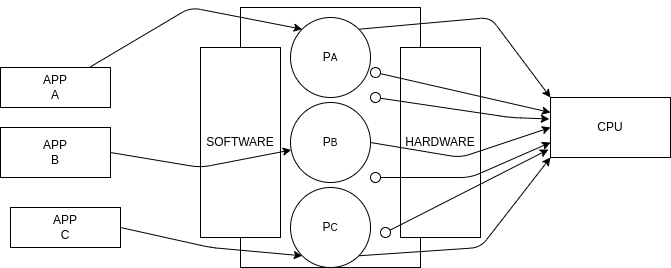

The diagram above was exported from draw.io. Its source (the exported page's mxGraphModel, read from the mxfile embedded in the PNG):
<mxGraphModel dx="792" dy="428" grid="1" gridSize="10" guides="1" tooltips="1" connect="1" arrows="1" fold="1" page="1" pageScale="1" pageWidth="827" pageHeight="1169" math="0" shadow="0">
  <root>
    <mxCell id="0" />
    <mxCell id="1" parent="0" />
    <mxCell id="2" value="APP&lt;div&gt;A&lt;/div&gt;" style="whiteSpace=wrap;html=1;" vertex="1" parent="1">
      <mxGeometry x="120" y="100" width="110" height="40" as="geometry" />
    </mxCell>
    <mxCell id="4" value="APP&lt;div&gt;C&lt;/div&gt;" style="whiteSpace=wrap;html=1;" vertex="1" parent="1">
      <mxGeometry x="130" y="240" width="110" height="40" as="geometry" />
    </mxCell>
    <mxCell id="7" value="APP&lt;div&gt;B&lt;/div&gt;" style="whiteSpace=wrap;html=1;" vertex="1" parent="1">
      <mxGeometry x="120" y="160" width="110" height="50" as="geometry" />
    </mxCell>
    <mxCell id="13" value="" style="whiteSpace=wrap;html=1;" vertex="1" parent="1">
      <mxGeometry x="360" y="40" width="180" height="260" as="geometry" />
    </mxCell>
    <mxCell id="14" value="HARDWARE" style="whiteSpace=wrap;html=1;" vertex="1" parent="1">
      <mxGeometry x="520" y="80" width="80" height="190" as="geometry" />
    </mxCell>
    <mxCell id="15" value="&lt;div&gt;CPU&lt;/div&gt;" style="whiteSpace=wrap;html=1;" vertex="1" parent="1">
      <mxGeometry x="670" y="130" width="120" height="60" as="geometry" />
    </mxCell>
    <mxCell id="12" value="SOFTWARE" style="whiteSpace=wrap;html=1;" vertex="1" parent="1">
      <mxGeometry x="320" y="80" width="80" height="190" as="geometry" />
    </mxCell>
    <mxCell id="25" style="edgeStyle=none;html=1;exitX=1;exitY=0;exitDx=0;exitDy=0;entryX=0;entryY=0;entryDx=0;entryDy=0;" edge="1" parent="1" source="16" target="15">
      <mxGeometry relative="1" as="geometry">
        <Array as="points">
          <mxPoint x="610" y="50" />
        </Array>
      </mxGeometry>
    </mxCell>
    <mxCell id="16" value="P&lt;font size=&quot;1&quot;&gt;A&lt;/font&gt;" style="ellipse;whiteSpace=wrap;html=1;" vertex="1" parent="1">
      <mxGeometry x="410" y="50" width="80" height="80" as="geometry" />
    </mxCell>
    <mxCell id="17" value="P&lt;font size=&quot;1&quot;&gt;B&lt;/font&gt;" style="ellipse;whiteSpace=wrap;html=1;" vertex="1" parent="1">
      <mxGeometry x="410" y="135" width="80" height="80" as="geometry" />
    </mxCell>
    <mxCell id="18" value="P&lt;font size=&quot;1&quot;&gt;C&lt;/font&gt;" style="ellipse;whiteSpace=wrap;html=1;" vertex="1" parent="1">
      <mxGeometry x="410" y="220" width="80" height="80" as="geometry" />
    </mxCell>
    <mxCell id="19" style="edgeStyle=none;html=1;entryX=0;entryY=0;entryDx=0;entryDy=0;" edge="1" parent="1" source="2" target="16">
      <mxGeometry relative="1" as="geometry">
        <Array as="points">
          <mxPoint x="310" y="40" />
        </Array>
      </mxGeometry>
    </mxCell>
    <mxCell id="24" style="edgeStyle=none;html=1;exitX=1;exitY=0.5;exitDx=0;exitDy=0;entryX=0;entryY=1;entryDx=0;entryDy=0;" edge="1" parent="1" source="4" target="18">
      <mxGeometry relative="1" as="geometry">
        <Array as="points">
          <mxPoint x="330" y="280" />
        </Array>
      </mxGeometry>
    </mxCell>
    <mxCell id="22" style="edgeStyle=none;html=1;exitX=1;exitY=0.5;exitDx=0;exitDy=0;" edge="1" parent="1" source="7" target="17">
      <mxGeometry relative="1" as="geometry">
        <Array as="points">
          <mxPoint x="320" y="200" />
        </Array>
      </mxGeometry>
    </mxCell>
    <mxCell id="26" style="edgeStyle=none;html=1;exitX=1;exitY=0.5;exitDx=0;exitDy=0;entryX=0;entryY=0.5;entryDx=0;entryDy=0;" edge="1" parent="1" source="17" target="15">
      <mxGeometry relative="1" as="geometry">
        <Array as="points">
          <mxPoint x="580" y="190" />
        </Array>
      </mxGeometry>
    </mxCell>
    <mxCell id="27" style="edgeStyle=none;html=1;exitX=1;exitY=1;exitDx=0;exitDy=0;entryX=0;entryY=1;entryDx=0;entryDy=0;" edge="1" parent="1" source="18" target="15">
      <mxGeometry relative="1" as="geometry">
        <Array as="points">
          <mxPoint x="600" y="280" />
        </Array>
      </mxGeometry>
    </mxCell>
    <mxCell id="34" style="edgeStyle=none;html=1;entryX=0;entryY=0.75;entryDx=0;entryDy=0;" edge="1" parent="1" source="30" target="15">
      <mxGeometry relative="1" as="geometry">
        <Array as="points">
          <mxPoint x="590" y="210" />
        </Array>
      </mxGeometry>
    </mxCell>
    <mxCell id="30" value="" style="ellipse;whiteSpace=wrap;html=1;" vertex="1" parent="1">
      <mxGeometry x="490" y="205" width="10" height="10" as="geometry" />
    </mxCell>
    <mxCell id="37" value="" style="ellipse;whiteSpace=wrap;html=1;" vertex="1" parent="1">
      <mxGeometry x="500" y="260" width="10" height="10" as="geometry" />
    </mxCell>
    <mxCell id="41" style="edgeStyle=none;html=1;entryX=0;entryY=0.25;entryDx=0;entryDy=0;" edge="1" parent="1" source="38" target="15">
      <mxGeometry relative="1" as="geometry" />
    </mxCell>
    <mxCell id="38" value="" style="ellipse;whiteSpace=wrap;html=1;" vertex="1" parent="1">
      <mxGeometry x="490" y="100" width="10" height="10" as="geometry" />
    </mxCell>
    <mxCell id="40" style="edgeStyle=none;html=1;entryX=-0.017;entryY=0.867;entryDx=0;entryDy=0;entryPerimeter=0;" edge="1" parent="1" source="37" target="15">
      <mxGeometry relative="1" as="geometry" />
    </mxCell>
    <mxCell id="46" style="edgeStyle=none;html=1;entryX=-0.01;entryY=0.358;entryDx=0;entryDy=0;entryPerimeter=0;" edge="1" parent="1" source="42" target="15">
      <mxGeometry relative="1" as="geometry">
        <mxPoint x="560" y="130" as="targetPoint" />
        <Array as="points">
          <mxPoint x="630" y="150" />
        </Array>
      </mxGeometry>
    </mxCell>
    <mxCell id="42" value="" style="ellipse;whiteSpace=wrap;html=1;" vertex="1" parent="1">
      <mxGeometry x="490" y="125" width="10" height="10" as="geometry" />
    </mxCell>
  </root>
</mxGraphModel>